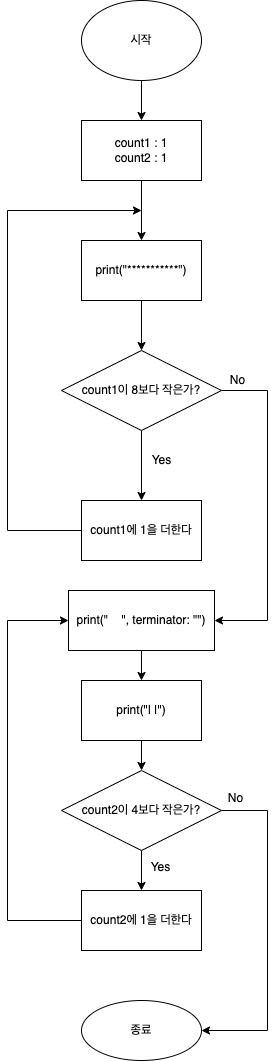

The diagram above was exported from draw.io. Its source (the exported page's mxGraphModel, read from the mxfile embedded in the PNG):
<mxGraphModel dx="1584" dy="758" grid="1" gridSize="10" guides="1" tooltips="1" connect="1" arrows="1" fold="1" page="1" pageScale="1" pageWidth="827" pageHeight="1169" math="0" shadow="0">
  <root>
    <mxCell id="0" />
    <mxCell id="1" parent="0" />
    <mxCell id="HizvwZg54zceeqkWpcdk-8" value="" style="edgeStyle=orthogonalEdgeStyle;rounded=0;orthogonalLoop=1;jettySize=auto;html=1;" edge="1" parent="1" source="HizvwZg54zceeqkWpcdk-1" target="HizvwZg54zceeqkWpcdk-7">
      <mxGeometry relative="1" as="geometry" />
    </mxCell>
    <mxCell id="HizvwZg54zceeqkWpcdk-1" value="시작" style="ellipse;whiteSpace=wrap;html=1;" vertex="1" parent="1">
      <mxGeometry x="354" y="40" width="120" height="80" as="geometry" />
    </mxCell>
    <mxCell id="HizvwZg54zceeqkWpcdk-10" value="" style="edgeStyle=orthogonalEdgeStyle;rounded=0;orthogonalLoop=1;jettySize=auto;html=1;" edge="1" parent="1" source="HizvwZg54zceeqkWpcdk-7" target="HizvwZg54zceeqkWpcdk-9">
      <mxGeometry relative="1" as="geometry">
        <Array as="points">
          <mxPoint x="414" y="310" />
          <mxPoint x="414" y="310" />
        </Array>
      </mxGeometry>
    </mxCell>
    <mxCell id="HizvwZg54zceeqkWpcdk-7" value="count1 : 1&lt;br&gt;count2 : 1" style="whiteSpace=wrap;html=1;" vertex="1" parent="1">
      <mxGeometry x="354" y="160" width="120" height="60" as="geometry" />
    </mxCell>
    <mxCell id="HizvwZg54zceeqkWpcdk-12" value="" style="edgeStyle=orthogonalEdgeStyle;rounded=0;orthogonalLoop=1;jettySize=auto;html=1;" edge="1" parent="1" source="HizvwZg54zceeqkWpcdk-9" target="HizvwZg54zceeqkWpcdk-11">
      <mxGeometry relative="1" as="geometry" />
    </mxCell>
    <mxCell id="HizvwZg54zceeqkWpcdk-9" value="print(&quot;***********&quot;)" style="whiteSpace=wrap;html=1;" vertex="1" parent="1">
      <mxGeometry x="354" y="280" width="120" height="60" as="geometry" />
    </mxCell>
    <mxCell id="HizvwZg54zceeqkWpcdk-16" value="" style="edgeStyle=orthogonalEdgeStyle;rounded=0;orthogonalLoop=1;jettySize=auto;html=1;" edge="1" parent="1" source="HizvwZg54zceeqkWpcdk-11" target="HizvwZg54zceeqkWpcdk-15">
      <mxGeometry relative="1" as="geometry" />
    </mxCell>
    <mxCell id="HizvwZg54zceeqkWpcdk-20" value="" style="edgeStyle=orthogonalEdgeStyle;rounded=0;orthogonalLoop=1;jettySize=auto;html=1;" edge="1" parent="1" source="HizvwZg54zceeqkWpcdk-11" target="HizvwZg54zceeqkWpcdk-19">
      <mxGeometry relative="1" as="geometry">
        <Array as="points">
          <mxPoint x="540" y="430" />
          <mxPoint x="540" y="660" />
        </Array>
      </mxGeometry>
    </mxCell>
    <mxCell id="HizvwZg54zceeqkWpcdk-11" value="count1이 8보다 작은가?" style="rhombus;whiteSpace=wrap;html=1;" vertex="1" parent="1">
      <mxGeometry x="334" y="390" width="160" height="80" as="geometry" />
    </mxCell>
    <mxCell id="HizvwZg54zceeqkWpcdk-18" style="edgeStyle=orthogonalEdgeStyle;rounded=0;orthogonalLoop=1;jettySize=auto;html=1;exitX=0;exitY=0.5;exitDx=0;exitDy=0;" edge="1" parent="1" source="HizvwZg54zceeqkWpcdk-15">
      <mxGeometry relative="1" as="geometry">
        <mxPoint x="414" y="250" as="targetPoint" />
        <Array as="points">
          <mxPoint x="280" y="570" />
          <mxPoint x="280" y="250" />
        </Array>
      </mxGeometry>
    </mxCell>
    <mxCell id="HizvwZg54zceeqkWpcdk-15" value="count1에 1을 더한다" style="whiteSpace=wrap;html=1;" vertex="1" parent="1">
      <mxGeometry x="354" y="540" width="120" height="60" as="geometry" />
    </mxCell>
    <mxCell id="HizvwZg54zceeqkWpcdk-24" value="" style="edgeStyle=orthogonalEdgeStyle;rounded=0;orthogonalLoop=1;jettySize=auto;html=1;" edge="1" parent="1" source="HizvwZg54zceeqkWpcdk-19" target="HizvwZg54zceeqkWpcdk-23">
      <mxGeometry relative="1" as="geometry" />
    </mxCell>
    <mxCell id="HizvwZg54zceeqkWpcdk-19" value="print(&quot;&amp;nbsp; &amp;nbsp; &quot;, terminator: &quot;&quot;)" style="whiteSpace=wrap;html=1;" vertex="1" parent="1">
      <mxGeometry x="341" y="630" width="146" height="60" as="geometry" />
    </mxCell>
    <mxCell id="HizvwZg54zceeqkWpcdk-21" value="No" style="text;html=1;align=center;verticalAlign=middle;resizable=0;points=[];autosize=1;strokeColor=none;fillColor=none;" vertex="1" parent="1">
      <mxGeometry x="495" y="410" width="30" height="20" as="geometry" />
    </mxCell>
    <mxCell id="HizvwZg54zceeqkWpcdk-22" value="Yes" style="text;html=1;align=center;verticalAlign=middle;resizable=0;points=[];autosize=1;strokeColor=none;fillColor=none;" vertex="1" parent="1">
      <mxGeometry x="414" y="490" width="40" height="20" as="geometry" />
    </mxCell>
    <mxCell id="HizvwZg54zceeqkWpcdk-26" value="" style="edgeStyle=orthogonalEdgeStyle;rounded=0;orthogonalLoop=1;jettySize=auto;html=1;" edge="1" parent="1" source="HizvwZg54zceeqkWpcdk-23" target="HizvwZg54zceeqkWpcdk-25">
      <mxGeometry relative="1" as="geometry" />
    </mxCell>
    <mxCell id="HizvwZg54zceeqkWpcdk-23" value="print(&quot;| |&quot;)" style="whiteSpace=wrap;html=1;" vertex="1" parent="1">
      <mxGeometry x="354" y="720" width="120" height="60" as="geometry" />
    </mxCell>
    <mxCell id="HizvwZg54zceeqkWpcdk-35" value="" style="edgeStyle=orthogonalEdgeStyle;rounded=0;orthogonalLoop=1;jettySize=auto;html=1;" edge="1" parent="1" source="HizvwZg54zceeqkWpcdk-25" target="HizvwZg54zceeqkWpcdk-34">
      <mxGeometry relative="1" as="geometry" />
    </mxCell>
    <mxCell id="HizvwZg54zceeqkWpcdk-39" value="" style="edgeStyle=orthogonalEdgeStyle;rounded=0;orthogonalLoop=1;jettySize=auto;html=1;" edge="1" parent="1" source="HizvwZg54zceeqkWpcdk-25" target="HizvwZg54zceeqkWpcdk-38">
      <mxGeometry relative="1" as="geometry">
        <Array as="points">
          <mxPoint x="540" y="850" />
          <mxPoint x="540" y="1070" />
        </Array>
      </mxGeometry>
    </mxCell>
    <mxCell id="HizvwZg54zceeqkWpcdk-25" value="count2이 4보다 작은가?" style="rhombus;whiteSpace=wrap;html=1;" vertex="1" parent="1">
      <mxGeometry x="334" y="810" width="160" height="80" as="geometry" />
    </mxCell>
    <mxCell id="HizvwZg54zceeqkWpcdk-36" style="edgeStyle=orthogonalEdgeStyle;rounded=0;orthogonalLoop=1;jettySize=auto;html=1;exitX=0;exitY=0.5;exitDx=0;exitDy=0;entryX=0;entryY=0.5;entryDx=0;entryDy=0;" edge="1" parent="1" source="HizvwZg54zceeqkWpcdk-34" target="HizvwZg54zceeqkWpcdk-19">
      <mxGeometry relative="1" as="geometry">
        <Array as="points">
          <mxPoint x="280" y="960" />
          <mxPoint x="280" y="660" />
        </Array>
      </mxGeometry>
    </mxCell>
    <mxCell id="HizvwZg54zceeqkWpcdk-34" value="count2에 1을 더한다" style="whiteSpace=wrap;html=1;" vertex="1" parent="1">
      <mxGeometry x="354" y="930" width="120" height="60" as="geometry" />
    </mxCell>
    <mxCell id="HizvwZg54zceeqkWpcdk-37" value="Yes" style="text;html=1;align=center;verticalAlign=middle;resizable=0;points=[];autosize=1;strokeColor=none;fillColor=none;" vertex="1" parent="1">
      <mxGeometry x="413" y="897" width="40" height="20" as="geometry" />
    </mxCell>
    <mxCell id="HizvwZg54zceeqkWpcdk-38" value="종료" style="ellipse;whiteSpace=wrap;html=1;" vertex="1" parent="1">
      <mxGeometry x="354" y="1040" width="120" height="60" as="geometry" />
    </mxCell>
    <mxCell id="HizvwZg54zceeqkWpcdk-40" value="No" style="text;html=1;align=center;verticalAlign=middle;resizable=0;points=[];autosize=1;strokeColor=none;fillColor=none;" vertex="1" parent="1">
      <mxGeometry x="493" y="828" width="30" height="20" as="geometry" />
    </mxCell>
  </root>
</mxGraphModel>